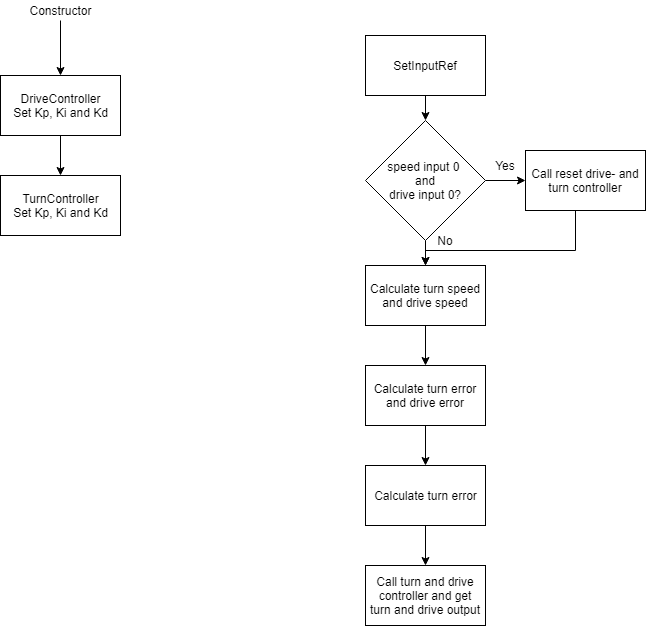

The diagram above was exported from draw.io. Its source (the exported page's mxGraphModel, read from the mxfile embedded in the PNG):
<mxGraphModel dx="1394" dy="711" grid="1" gridSize="10" guides="1" tooltips="1" connect="1" arrows="1" fold="1" page="1" pageScale="1" pageWidth="827" pageHeight="1169" math="0" shadow="0">
  <root>
    <mxCell id="0" />
    <mxCell id="1" parent="0" />
    <mxCell id="k9jWSj-5Beh0rV_supEu-11" style="edgeStyle=orthogonalEdgeStyle;rounded=0;orthogonalLoop=1;jettySize=auto;html=1;exitX=0.5;exitY=1;exitDx=0;exitDy=0;" parent="1" source="k9jWSj-5Beh0rV_supEu-1" target="k9jWSj-5Beh0rV_supEu-4" edge="1">
      <mxGeometry relative="1" as="geometry" />
    </mxCell>
    <mxCell id="k9jWSj-5Beh0rV_supEu-1" value="SetInputRef" style="rounded=0;whiteSpace=wrap;html=1;" parent="1" vertex="1">
      <mxGeometry x="520" y="115" width="120" height="60" as="geometry" />
    </mxCell>
    <mxCell id="k9jWSj-5Beh0rV_supEu-15" style="edgeStyle=orthogonalEdgeStyle;rounded=0;orthogonalLoop=1;jettySize=auto;html=1;exitX=0.5;exitY=1;exitDx=0;exitDy=0;entryX=0.5;entryY=0;entryDx=0;entryDy=0;" parent="1" source="k9jWSj-5Beh0rV_supEu-2" target="k9jWSj-5Beh0rV_supEu-12" edge="1">
      <mxGeometry relative="1" as="geometry" />
    </mxCell>
    <mxCell id="k9jWSj-5Beh0rV_supEu-2" value="Calculate turn speed and drive speed" style="rounded=0;whiteSpace=wrap;html=1;" parent="1" vertex="1">
      <mxGeometry x="520" y="345" width="120" height="60" as="geometry" />
    </mxCell>
    <mxCell id="k9jWSj-5Beh0rV_supEu-7" style="edgeStyle=orthogonalEdgeStyle;rounded=0;orthogonalLoop=1;jettySize=auto;html=1;exitX=0.5;exitY=1;exitDx=0;exitDy=0;entryX=0.5;entryY=0;entryDx=0;entryDy=0;" parent="1" source="k9jWSj-5Beh0rV_supEu-4" target="k9jWSj-5Beh0rV_supEu-2" edge="1">
      <mxGeometry relative="1" as="geometry" />
    </mxCell>
    <mxCell id="68_VfK5ADaYj_cddAkuv-6" style="edgeStyle=orthogonalEdgeStyle;rounded=0;orthogonalLoop=1;jettySize=auto;html=1;exitX=1;exitY=0.5;exitDx=0;exitDy=0;entryX=0;entryY=0.5;entryDx=0;entryDy=0;" edge="1" parent="1" source="k9jWSj-5Beh0rV_supEu-4" target="k9jWSj-5Beh0rV_supEu-5">
      <mxGeometry relative="1" as="geometry" />
    </mxCell>
    <mxCell id="k9jWSj-5Beh0rV_supEu-4" value="speed input 0 &lt;br&gt;and&lt;br&gt;drive input 0?" style="rhombus;whiteSpace=wrap;html=1;" parent="1" vertex="1">
      <mxGeometry x="520" y="200" width="120" height="120" as="geometry" />
    </mxCell>
    <mxCell id="k9jWSj-5Beh0rV_supEu-8" style="edgeStyle=orthogonalEdgeStyle;rounded=0;orthogonalLoop=1;jettySize=auto;html=1;exitX=0.5;exitY=1;exitDx=0;exitDy=0;entryX=0.5;entryY=0;entryDx=0;entryDy=0;" parent="1" source="k9jWSj-5Beh0rV_supEu-5" target="k9jWSj-5Beh0rV_supEu-2" edge="1">
      <mxGeometry relative="1" as="geometry">
        <Array as="points">
          <mxPoint x="730" y="330" />
          <mxPoint x="580" y="330" />
        </Array>
      </mxGeometry>
    </mxCell>
    <mxCell id="k9jWSj-5Beh0rV_supEu-5" value="Call reset drive- and turn controller" style="rounded=0;whiteSpace=wrap;html=1;" parent="1" vertex="1">
      <mxGeometry x="680" y="230" width="120" height="60" as="geometry" />
    </mxCell>
    <mxCell id="k9jWSj-5Beh0rV_supEu-9" value="Yes" style="text;html=1;strokeColor=none;fillColor=none;align=center;verticalAlign=middle;whiteSpace=wrap;rounded=0;" parent="1" vertex="1">
      <mxGeometry x="640" y="235" width="40" height="20" as="geometry" />
    </mxCell>
    <mxCell id="k9jWSj-5Beh0rV_supEu-10" value="No" style="text;html=1;strokeColor=none;fillColor=none;align=center;verticalAlign=middle;whiteSpace=wrap;rounded=0;" parent="1" vertex="1">
      <mxGeometry x="580" y="310" width="40" height="20" as="geometry" />
    </mxCell>
    <mxCell id="k9jWSj-5Beh0rV_supEu-16" style="edgeStyle=orthogonalEdgeStyle;rounded=0;orthogonalLoop=1;jettySize=auto;html=1;exitX=0.5;exitY=1;exitDx=0;exitDy=0;entryX=0.5;entryY=0;entryDx=0;entryDy=0;" parent="1" source="k9jWSj-5Beh0rV_supEu-12" target="k9jWSj-5Beh0rV_supEu-13" edge="1">
      <mxGeometry relative="1" as="geometry" />
    </mxCell>
    <mxCell id="k9jWSj-5Beh0rV_supEu-12" value="Calculate turn error and drive error" style="rounded=0;whiteSpace=wrap;html=1;" parent="1" vertex="1">
      <mxGeometry x="520" y="445" width="120" height="60" as="geometry" />
    </mxCell>
    <mxCell id="k9jWSj-5Beh0rV_supEu-17" style="edgeStyle=orthogonalEdgeStyle;rounded=0;orthogonalLoop=1;jettySize=auto;html=1;exitX=0.5;exitY=1;exitDx=0;exitDy=0;entryX=0.5;entryY=0;entryDx=0;entryDy=0;" parent="1" source="k9jWSj-5Beh0rV_supEu-13" target="k9jWSj-5Beh0rV_supEu-14" edge="1">
      <mxGeometry relative="1" as="geometry" />
    </mxCell>
    <mxCell id="k9jWSj-5Beh0rV_supEu-13" value="Calculate turn error" style="rounded=0;whiteSpace=wrap;html=1;" parent="1" vertex="1">
      <mxGeometry x="520" y="545" width="120" height="60" as="geometry" />
    </mxCell>
    <mxCell id="k9jWSj-5Beh0rV_supEu-14" value="Call turn and drive controller and get turn and drive output" style="rounded=0;whiteSpace=wrap;html=1;" parent="1" vertex="1">
      <mxGeometry x="520" y="645" width="120" height="60" as="geometry" />
    </mxCell>
    <mxCell id="68_VfK5ADaYj_cddAkuv-5" style="edgeStyle=orthogonalEdgeStyle;rounded=0;orthogonalLoop=1;jettySize=auto;html=1;exitX=0.5;exitY=1;exitDx=0;exitDy=0;entryX=0.5;entryY=0;entryDx=0;entryDy=0;" edge="1" parent="1" source="68_VfK5ADaYj_cddAkuv-1" target="68_VfK5ADaYj_cddAkuv-3">
      <mxGeometry relative="1" as="geometry" />
    </mxCell>
    <mxCell id="68_VfK5ADaYj_cddAkuv-1" value="DriveController&lt;br&gt;Set Kp, Ki and Kd" style="rounded=0;whiteSpace=wrap;html=1;" vertex="1" parent="1">
      <mxGeometry x="155" y="155" width="120" height="60" as="geometry" />
    </mxCell>
    <mxCell id="68_VfK5ADaYj_cddAkuv-4" style="edgeStyle=orthogonalEdgeStyle;rounded=0;orthogonalLoop=1;jettySize=auto;html=1;exitX=0.5;exitY=1;exitDx=0;exitDy=0;entryX=0.5;entryY=0;entryDx=0;entryDy=0;" edge="1" parent="1" source="68_VfK5ADaYj_cddAkuv-2" target="68_VfK5ADaYj_cddAkuv-1">
      <mxGeometry relative="1" as="geometry" />
    </mxCell>
    <mxCell id="68_VfK5ADaYj_cddAkuv-2" value="Constructor" style="text;html=1;strokeColor=none;fillColor=none;align=center;verticalAlign=middle;whiteSpace=wrap;rounded=0;" vertex="1" parent="1">
      <mxGeometry x="170" y="80" width="90" height="20" as="geometry" />
    </mxCell>
    <mxCell id="68_VfK5ADaYj_cddAkuv-3" value="TurnController&lt;br&gt;Set Kp, Ki and Kd" style="rounded=0;whiteSpace=wrap;html=1;" vertex="1" parent="1">
      <mxGeometry x="155" y="255" width="120" height="60" as="geometry" />
    </mxCell>
  </root>
</mxGraphModel>